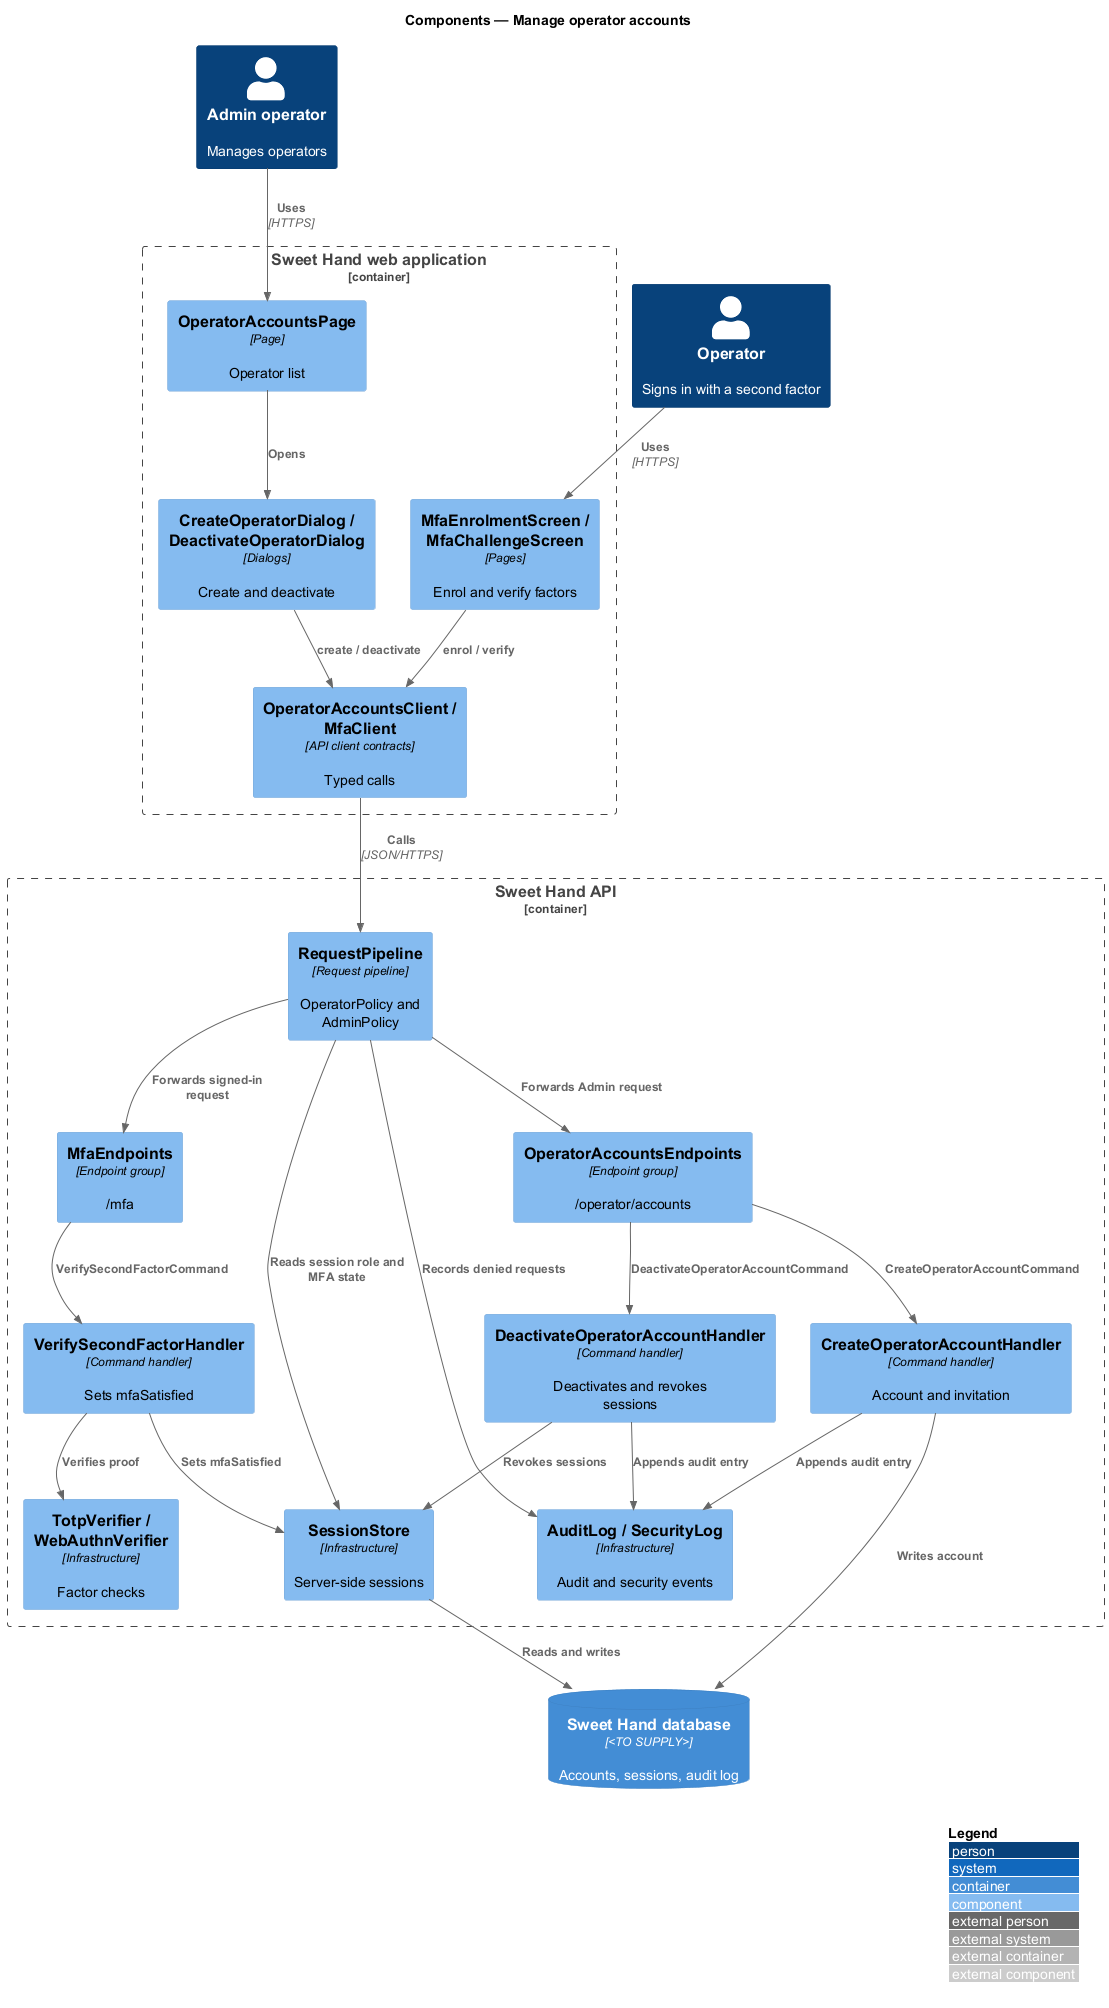

The diagram above was rendered by PlantUML. Its source (embedded in the PNG):
@startuml
!include <C4/C4_Component>
LAYOUT_WITH_LEGEND()
title Components — Manage operator accounts

Person(admin, "Admin operator", "Manages operators")
Person(operator, "Operator", "Signs in with a second factor")
Container_Boundary(web, "Sweet Hand web application") {
  Component(accountsPage, "OperatorAccountsPage", "Page", "Operator list")
  Component(dialogs, "CreateOperatorDialog / DeactivateOperatorDialog", "Dialogs", "Create and deactivate")
  Component(mfaScreens, "MfaEnrolmentScreen / MfaChallengeScreen", "Pages", "Enrol and verify factors")
  Component(clients, "OperatorAccountsClient / MfaClient", "API client contracts", "Typed calls")
}
Container_Boundary(api, "Sweet Hand API") {
  Component(pipeline, "RequestPipeline", "Request pipeline", "OperatorPolicy and AdminPolicy")
  Component(accEndpoints, "OperatorAccountsEndpoints", "Endpoint group", "/operator/accounts")
  Component(mfaEndpoints, "MfaEndpoints", "Endpoint group", "/mfa")
  Component(createH, "CreateOperatorAccountHandler", "Command handler", "Account and invitation")
  Component(deactH, "DeactivateOperatorAccountHandler", "Command handler", "Deactivates and revokes sessions")
  Component(verifyH, "VerifySecondFactorHandler", "Command handler", "Sets mfaSatisfied")
  Component(verifiers, "TotpVerifier / WebAuthnVerifier", "Infrastructure", "Factor checks")
  Component(sessions, "SessionStore", "Infrastructure", "Server-side sessions")
  Component(logs, "AuditLog / SecurityLog", "Infrastructure", "Audit and security events")
}
ContainerDb(db, "Sweet Hand database", "<TO SUPPLY>", "Accounts, sessions, audit log")

Rel(admin, accountsPage, "Uses", "HTTPS")
Rel(operator, mfaScreens, "Uses", "HTTPS")
Rel(accountsPage, dialogs, "Opens")
Rel(dialogs, clients, "create / deactivate")
Rel(mfaScreens, clients, "enrol / verify")
Rel(clients, pipeline, "Calls", "JSON/HTTPS")
Rel(pipeline, sessions, "Reads session role and MFA state")
Rel(pipeline, logs, "Records denied requests")
Rel(pipeline, accEndpoints, "Forwards Admin request")
Rel(pipeline, mfaEndpoints, "Forwards signed-in request")
Rel(accEndpoints, createH, "CreateOperatorAccountCommand")
Rel(accEndpoints, deactH, "DeactivateOperatorAccountCommand")
Rel(mfaEndpoints, verifyH, "VerifySecondFactorCommand")
Rel(verifyH, verifiers, "Verifies proof")
Rel(verifyH, sessions, "Sets mfaSatisfied")
Rel(deactH, sessions, "Revokes sessions")
Rel(createH, logs, "Appends audit entry")
Rel(deactH, logs, "Appends audit entry")
Rel(sessions, db, "Reads and writes")
Rel(createH, db, "Writes account")
@enduml